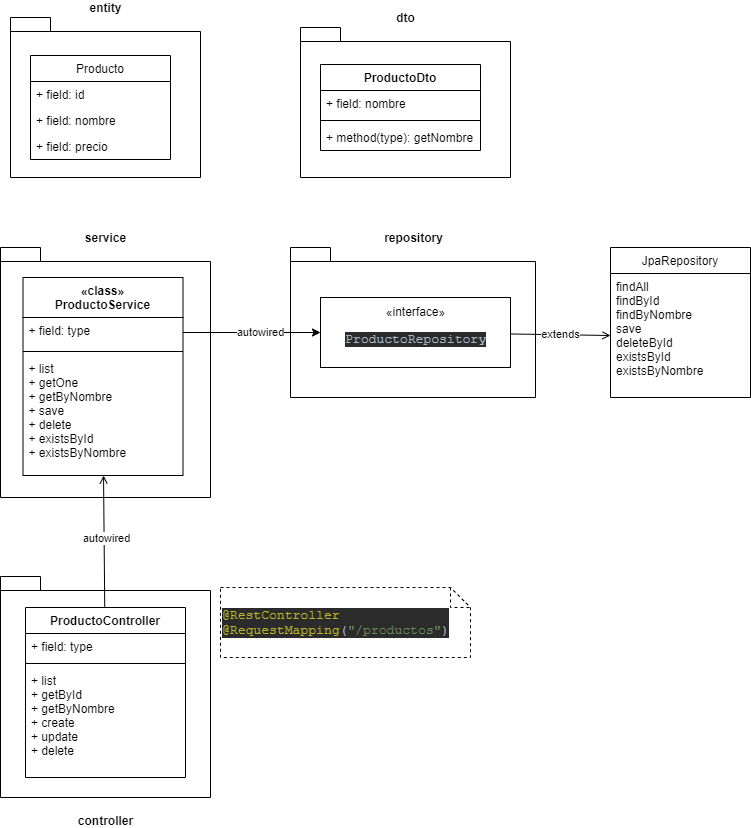

The diagram above was exported from draw.io. Its source (the exported page's mxGraphModel, read from the mxfile embedded in the PNG):
<mxGraphModel dx="1024" dy="1692" grid="1" gridSize="10" guides="1" tooltips="1" connect="1" arrows="1" fold="1" page="1" pageScale="1" pageWidth="850" pageHeight="1100" math="0" shadow="0">
  <root>
    <mxCell id="0" />
    <mxCell id="1" parent="0" />
    <mxCell id="zDHrp1XUAKr0H8EgGkb4-32" value="dto" style="shape=folder;fontStyle=1;spacingTop=10;tabWidth=40;tabHeight=14;tabPosition=left;html=1;labelPosition=center;verticalLabelPosition=top;align=center;verticalAlign=bottom;" parent="1" vertex="1">
      <mxGeometry x="370" y="-160" width="210" height="150" as="geometry" />
    </mxCell>
    <mxCell id="zDHrp1XUAKr0H8EgGkb4-31" value="entity" style="shape=folder;fontStyle=1;spacingTop=10;tabWidth=40;tabHeight=14;tabPosition=left;html=1;labelPosition=center;verticalLabelPosition=top;align=center;verticalAlign=bottom;" parent="1" vertex="1">
      <mxGeometry x="80" y="-170" width="190" height="160" as="geometry" />
    </mxCell>
    <mxCell id="zDHrp1XUAKr0H8EgGkb4-30" value="repository" style="shape=folder;fontStyle=1;spacingTop=10;tabWidth=40;tabHeight=14;tabPosition=left;html=1;labelPosition=center;verticalLabelPosition=top;align=center;verticalAlign=bottom;" parent="1" vertex="1">
      <mxGeometry x="360" y="60" width="245" height="150" as="geometry" />
    </mxCell>
    <mxCell id="zDHrp1XUAKr0H8EgGkb4-28" value="service" style="shape=folder;fontStyle=1;spacingTop=10;tabWidth=40;tabHeight=14;tabPosition=left;html=1;labelPosition=center;verticalLabelPosition=top;align=center;verticalAlign=bottom;" parent="1" vertex="1">
      <mxGeometry x="70" y="60" width="210" height="250" as="geometry" />
    </mxCell>
    <mxCell id="zDHrp1XUAKr0H8EgGkb4-9" value="extends" style="rounded=0;orthogonalLoop=1;jettySize=auto;html=1;entryX=0;entryY=0.5;entryDx=0;entryDy=0;endArrow=open;endFill=0;" parent="1" source="zDHrp1XUAKr0H8EgGkb4-8" target="zDHrp1XUAKr0H8EgGkb4-46" edge="1">
      <mxGeometry relative="1" as="geometry">
        <mxPoint x="686.25" y="144" as="targetPoint" />
      </mxGeometry>
    </mxCell>
    <mxCell id="zDHrp1XUAKr0H8EgGkb4-8" value="«interface»&lt;br&gt;&lt;pre style=&quot;background-color: #2b2b2b ; color: #a9b7c6 ; font-family: &amp;#34;jetbrains mono&amp;#34; , monospace ; font-size: 9.8pt&quot;&gt;ProductoRepository&lt;/pre&gt;" style="html=1;" parent="1" vertex="1">
      <mxGeometry x="390" y="110" width="190" height="70" as="geometry" />
    </mxCell>
    <mxCell id="zDHrp1XUAKr0H8EgGkb4-10" value="Producto" style="swimlane;fontStyle=0;childLayout=stackLayout;horizontal=1;startSize=26;fillColor=none;horizontalStack=0;resizeParent=1;resizeParentMax=0;resizeLast=0;collapsible=1;marginBottom=0;" parent="1" vertex="1">
      <mxGeometry x="100" y="-132" width="140" height="104" as="geometry" />
    </mxCell>
    <mxCell id="zDHrp1XUAKr0H8EgGkb4-11" value="+ field: id" style="text;strokeColor=none;fillColor=none;align=left;verticalAlign=top;spacingLeft=4;spacingRight=4;overflow=hidden;rotatable=0;points=[[0,0.5],[1,0.5]];portConstraint=eastwest;" parent="zDHrp1XUAKr0H8EgGkb4-10" vertex="1">
      <mxGeometry y="26" width="140" height="26" as="geometry" />
    </mxCell>
    <mxCell id="zDHrp1XUAKr0H8EgGkb4-12" value="+ field: nombre" style="text;strokeColor=none;fillColor=none;align=left;verticalAlign=top;spacingLeft=4;spacingRight=4;overflow=hidden;rotatable=0;points=[[0,0.5],[1,0.5]];portConstraint=eastwest;" parent="zDHrp1XUAKr0H8EgGkb4-10" vertex="1">
      <mxGeometry y="52" width="140" height="26" as="geometry" />
    </mxCell>
    <mxCell id="zDHrp1XUAKr0H8EgGkb4-13" value="+ field: precio" style="text;strokeColor=none;fillColor=none;align=left;verticalAlign=top;spacingLeft=4;spacingRight=4;overflow=hidden;rotatable=0;points=[[0,0.5],[1,0.5]];portConstraint=eastwest;" parent="zDHrp1XUAKr0H8EgGkb4-10" vertex="1">
      <mxGeometry y="78" width="140" height="26" as="geometry" />
    </mxCell>
    <mxCell id="zDHrp1XUAKr0H8EgGkb4-15" value="ProductoDto" style="swimlane;fontStyle=1;align=center;verticalAlign=top;childLayout=stackLayout;horizontal=1;startSize=26;horizontalStack=0;resizeParent=1;resizeParentMax=0;resizeLast=0;collapsible=1;marginBottom=0;" parent="1" vertex="1">
      <mxGeometry x="390" y="-123" width="160" height="86" as="geometry" />
    </mxCell>
    <mxCell id="zDHrp1XUAKr0H8EgGkb4-16" value="+ field: nombre" style="text;strokeColor=none;fillColor=none;align=left;verticalAlign=top;spacingLeft=4;spacingRight=4;overflow=hidden;rotatable=0;points=[[0,0.5],[1,0.5]];portConstraint=eastwest;" parent="zDHrp1XUAKr0H8EgGkb4-15" vertex="1">
      <mxGeometry y="26" width="160" height="26" as="geometry" />
    </mxCell>
    <mxCell id="zDHrp1XUAKr0H8EgGkb4-17" value="" style="line;strokeWidth=1;fillColor=none;align=left;verticalAlign=middle;spacingTop=-1;spacingLeft=3;spacingRight=3;rotatable=0;labelPosition=right;points=[];portConstraint=eastwest;" parent="zDHrp1XUAKr0H8EgGkb4-15" vertex="1">
      <mxGeometry y="52" width="160" height="8" as="geometry" />
    </mxCell>
    <mxCell id="zDHrp1XUAKr0H8EgGkb4-18" value="+ method(type): getNombre" style="text;strokeColor=none;fillColor=none;align=left;verticalAlign=top;spacingLeft=4;spacingRight=4;overflow=hidden;rotatable=0;points=[[0,0.5],[1,0.5]];portConstraint=eastwest;" parent="zDHrp1XUAKr0H8EgGkb4-15" vertex="1">
      <mxGeometry y="60" width="160" height="26" as="geometry" />
    </mxCell>
    <mxCell id="zDHrp1XUAKr0H8EgGkb4-24" style="edgeStyle=none;rounded=0;orthogonalLoop=1;jettySize=auto;html=1;exitX=0.5;exitY=0;exitDx=0;exitDy=0;" parent="1" source="zDHrp1XUAKr0H8EgGkb4-10" target="zDHrp1XUAKr0H8EgGkb4-10" edge="1">
      <mxGeometry relative="1" as="geometry" />
    </mxCell>
    <mxCell id="zDHrp1XUAKr0H8EgGkb4-27" value="autowired" style="edgeStyle=none;rounded=0;orthogonalLoop=1;jettySize=auto;html=1;entryX=0;entryY=0.5;entryDx=0;entryDy=0;" parent="1" source="zDHrp1XUAKr0H8EgGkb4-42" target="zDHrp1XUAKr0H8EgGkb4-8" edge="1">
      <mxGeometry x="0.1111" relative="1" as="geometry">
        <mxPoint x="243" y="145" as="sourcePoint" />
        <mxPoint x="1" as="offset" />
      </mxGeometry>
    </mxCell>
    <mxCell id="zDHrp1XUAKr0H8EgGkb4-33" value="controller" style="shape=folder;fontStyle=1;spacingTop=10;tabWidth=40;tabHeight=14;tabPosition=left;html=1;labelPosition=center;verticalLabelPosition=bottom;align=center;verticalAlign=top;" parent="1" vertex="1">
      <mxGeometry x="70" y="389" width="210" height="221" as="geometry" />
    </mxCell>
    <mxCell id="zDHrp1XUAKr0H8EgGkb4-51" style="edgeStyle=none;rounded=0;orthogonalLoop=1;jettySize=auto;html=1;endArrow=open;endFill=0;" parent="1" source="zDHrp1XUAKr0H8EgGkb4-37" target="zDHrp1XUAKr0H8EgGkb4-44" edge="1">
      <mxGeometry relative="1" as="geometry" />
    </mxCell>
    <mxCell id="zDHrp1XUAKr0H8EgGkb4-52" value="autowired" style="edgeLabel;html=1;align=center;verticalAlign=middle;resizable=0;points=[];" parent="zDHrp1XUAKr0H8EgGkb4-51" vertex="1" connectable="0">
      <mxGeometry x="0.4176" relative="1" as="geometry">
        <mxPoint x="2" y="24" as="offset" />
      </mxGeometry>
    </mxCell>
    <mxCell id="zDHrp1XUAKr0H8EgGkb4-37" value="ProductoController" style="swimlane;fontStyle=1;align=center;verticalAlign=top;childLayout=stackLayout;horizontal=1;startSize=26;horizontalStack=0;resizeParent=1;resizeParentMax=0;resizeLast=0;collapsible=1;marginBottom=0;" parent="1" vertex="1">
      <mxGeometry x="95" y="420" width="160" height="170" as="geometry" />
    </mxCell>
    <mxCell id="zDHrp1XUAKr0H8EgGkb4-38" value="+ field: type" style="text;strokeColor=none;fillColor=none;align=left;verticalAlign=top;spacingLeft=4;spacingRight=4;overflow=hidden;rotatable=0;points=[[0,0.5],[1,0.5]];portConstraint=eastwest;" parent="zDHrp1XUAKr0H8EgGkb4-37" vertex="1">
      <mxGeometry y="26" width="160" height="26" as="geometry" />
    </mxCell>
    <mxCell id="zDHrp1XUAKr0H8EgGkb4-39" value="" style="line;strokeWidth=1;fillColor=none;align=left;verticalAlign=middle;spacingTop=-1;spacingLeft=3;spacingRight=3;rotatable=0;labelPosition=right;points=[];portConstraint=eastwest;" parent="zDHrp1XUAKr0H8EgGkb4-37" vertex="1">
      <mxGeometry y="52" width="160" height="8" as="geometry" />
    </mxCell>
    <mxCell id="zDHrp1XUAKr0H8EgGkb4-40" value="+ list&#10;+ getById&#10;+ getByNombre&#10;+ create&#10;+ update&#10;+ delete" style="text;strokeColor=none;fillColor=none;align=left;verticalAlign=top;spacingLeft=4;spacingRight=4;overflow=hidden;rotatable=0;points=[[0,0.5],[1,0.5]];portConstraint=eastwest;" parent="zDHrp1XUAKr0H8EgGkb4-37" vertex="1">
      <mxGeometry y="60" width="160" height="110" as="geometry" />
    </mxCell>
    <mxCell id="zDHrp1XUAKr0H8EgGkb4-41" value="«class»&#10;ProductoService" style="swimlane;fontStyle=1;align=center;verticalAlign=top;childLayout=stackLayout;horizontal=1;startSize=40;horizontalStack=0;resizeParent=1;resizeParentMax=0;resizeLast=0;collapsible=1;marginBottom=0;" parent="1" vertex="1">
      <mxGeometry x="92.5" y="90" width="160" height="198" as="geometry" />
    </mxCell>
    <mxCell id="zDHrp1XUAKr0H8EgGkb4-42" value="+ field: type" style="text;strokeColor=none;fillColor=none;align=left;verticalAlign=top;spacingLeft=4;spacingRight=4;overflow=hidden;rotatable=0;points=[[0,0.5],[1,0.5]];portConstraint=eastwest;" parent="zDHrp1XUAKr0H8EgGkb4-41" vertex="1">
      <mxGeometry y="40" width="160" height="30" as="geometry" />
    </mxCell>
    <mxCell id="zDHrp1XUAKr0H8EgGkb4-43" value="" style="line;strokeWidth=1;fillColor=none;align=left;verticalAlign=middle;spacingTop=-1;spacingLeft=3;spacingRight=3;rotatable=0;labelPosition=right;points=[];portConstraint=eastwest;" parent="zDHrp1XUAKr0H8EgGkb4-41" vertex="1">
      <mxGeometry y="70" width="160" height="8" as="geometry" />
    </mxCell>
    <mxCell id="zDHrp1XUAKr0H8EgGkb4-44" value="+ list&#10;+ getOne&#10;+ getByNombre&#10;+ save&#10;+ delete&#10;+ existsById&#10;+ existsByNombre&#10;&#10;" style="text;strokeColor=none;fillColor=none;align=left;verticalAlign=top;spacingLeft=4;spacingRight=4;overflow=hidden;rotatable=0;points=[[0,0.5],[1,0.5]];portConstraint=eastwest;" parent="zDHrp1XUAKr0H8EgGkb4-41" vertex="1">
      <mxGeometry y="78" width="160" height="120" as="geometry" />
    </mxCell>
    <mxCell id="zDHrp1XUAKr0H8EgGkb4-45" value="JpaRepository" style="swimlane;fontStyle=0;childLayout=stackLayout;horizontal=1;startSize=26;fillColor=none;horizontalStack=0;resizeParent=1;resizeParentMax=0;resizeLast=0;collapsible=1;marginBottom=0;" parent="1" vertex="1">
      <mxGeometry x="680" y="60" width="140" height="150" as="geometry" />
    </mxCell>
    <mxCell id="zDHrp1XUAKr0H8EgGkb4-46" value="findAll&#10;findById&#10;findByNombre&#10;save&#10;deleteById&#10;existsById&#10;existsByNombre" style="text;strokeColor=none;fillColor=none;align=left;verticalAlign=top;spacingLeft=4;spacingRight=4;overflow=hidden;rotatable=0;points=[[0,0.5],[1,0.5]];portConstraint=eastwest;" parent="zDHrp1XUAKr0H8EgGkb4-45" vertex="1">
      <mxGeometry y="26" width="140" height="124" as="geometry" />
    </mxCell>
    <mxCell id="zDHrp1XUAKr0H8EgGkb4-49" value="&lt;pre style=&quot;background-color: #2b2b2b ; color: #a9b7c6 ; font-family: &amp;quot;jetbrains mono&amp;quot; , monospace ; font-size: 9.8pt&quot;&gt;&lt;pre style=&quot;font-family: &amp;quot;jetbrains mono&amp;quot; , monospace ; font-size: 9.8pt&quot;&gt;&lt;span style=&quot;color: #bbb529&quot;&gt;@RestController&lt;br&gt;&lt;/span&gt;&lt;span style=&quot;color: #bbb529&quot;&gt;@RequestMapping&lt;/span&gt;(&lt;span style=&quot;color: #6a8759&quot;&gt;&quot;/productos&quot;&lt;/span&gt;)&lt;/pre&gt;&lt;/pre&gt;" style="shape=note;size=20;whiteSpace=wrap;html=1;labelPosition=center;verticalLabelPosition=middle;align=left;verticalAlign=middle;dashed=1;" parent="1" vertex="1">
      <mxGeometry x="290" y="400" width="250" height="70" as="geometry" />
    </mxCell>
  </root>
</mxGraphModel>